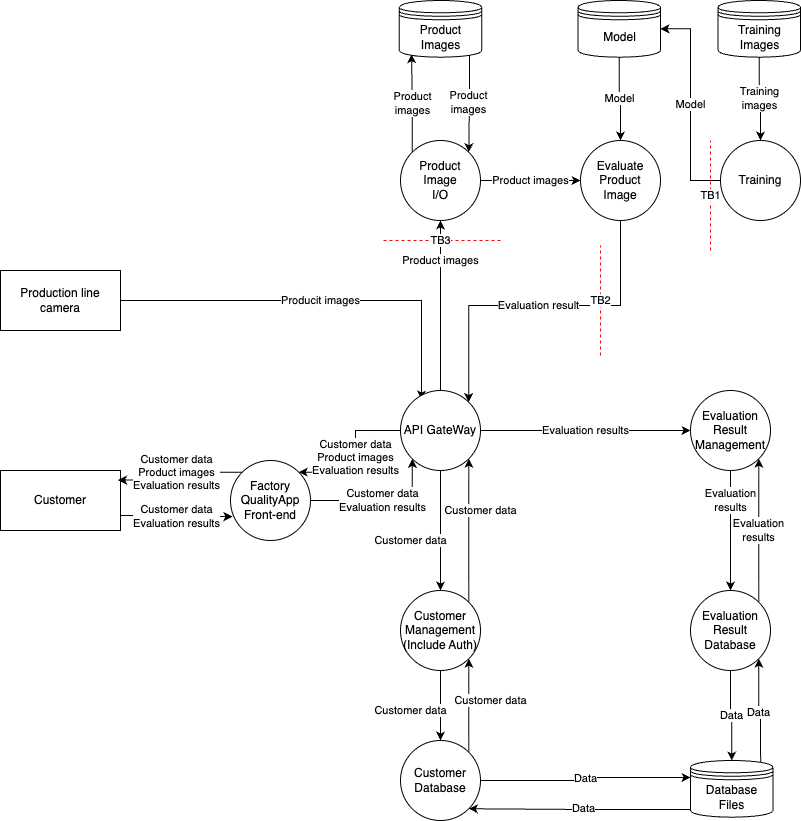

The diagram above was exported from draw.io. Its source (the exported page's mxGraphModel, read from the mxfile embedded in the PNG):
<mxGraphModel dx="202" dy="597" grid="1" gridSize="10" guides="1" tooltips="1" connect="1" arrows="1" fold="1" page="1" pageScale="1" pageWidth="850" pageHeight="1100" background="#ffffff" math="0" shadow="0">
  <root>
    <mxCell id="0" />
    <mxCell id="1" parent="0" />
    <mxCell id="Okjl_yhnIC2lDpPyXPDZ-1" value="Customer" style="rounded=0;whiteSpace=wrap;html=1;" parent="1" vertex="1">
      <mxGeometry x="20" y="480" width="120" height="60" as="geometry" />
    </mxCell>
    <mxCell id="mWEbfKK-n4bc4v-x-MYG-1" value="Producit images" style="edgeStyle=orthogonalEdgeStyle;rounded=0;orthogonalLoop=1;jettySize=auto;html=1;exitX=1;exitY=0.5;exitDx=0;exitDy=0;entryX=0.263;entryY=0.113;entryDx=0;entryDy=0;entryPerimeter=0;" parent="1" source="Okjl_yhnIC2lDpPyXPDZ-3" target="Okjl_yhnIC2lDpPyXPDZ-8" edge="1">
      <mxGeometry relative="1" as="geometry">
        <Array as="points">
          <mxPoint x="441" y="310" />
        </Array>
      </mxGeometry>
    </mxCell>
    <mxCell id="Okjl_yhnIC2lDpPyXPDZ-3" value="Production line&lt;br&gt;camera" style="rounded=0;whiteSpace=wrap;html=1;" parent="1" vertex="1">
      <mxGeometry x="20" y="280" width="120" height="60" as="geometry" />
    </mxCell>
    <mxCell id="Okjl_yhnIC2lDpPyXPDZ-39" value="&lt;span style=&quot;color: rgb(0, 0, 0); background-color: rgb(255, 255, 255); float: none; display: inline !important;&quot;&gt;Customer data&lt;/span&gt;&lt;br style=&quot;color: rgb(0, 0, 0);&quot;&gt;Evaluation results" style="edgeStyle=orthogonalEdgeStyle;rounded=0;orthogonalLoop=1;jettySize=auto;html=1;exitX=1;exitY=0.5;exitDx=0;exitDy=0;entryX=0;entryY=1;entryDx=0;entryDy=0;" parent="1" source="Okjl_yhnIC2lDpPyXPDZ-4" target="Okjl_yhnIC2lDpPyXPDZ-8" edge="1">
      <mxGeometry relative="1" as="geometry">
        <Array as="points">
          <mxPoint x="432" y="510" />
        </Array>
      </mxGeometry>
    </mxCell>
    <mxCell id="Okjl_yhnIC2lDpPyXPDZ-4" value="Factory&lt;br&gt;QualityApp&lt;br&gt;Front-end" style="ellipse;whiteSpace=wrap;html=1;aspect=fixed;" parent="1" vertex="1">
      <mxGeometry x="250" y="470" width="80" height="80" as="geometry" />
    </mxCell>
    <mxCell id="Okjl_yhnIC2lDpPyXPDZ-5" style="edgeStyle=orthogonalEdgeStyle;rounded=0;orthogonalLoop=1;jettySize=auto;html=1;exitX=0.5;exitY=1;exitDx=0;exitDy=0;" parent="1" source="Okjl_yhnIC2lDpPyXPDZ-4" target="Okjl_yhnIC2lDpPyXPDZ-4" edge="1">
      <mxGeometry relative="1" as="geometry" />
    </mxCell>
    <mxCell id="Okjl_yhnIC2lDpPyXPDZ-38" value="&lt;span style=&quot;color: rgb(0, 0, 0); background-color: rgb(255, 255, 255); float: none; display: inline !important;&quot;&gt;Customer data&lt;/span&gt;&lt;br style=&quot;color: rgb(0, 0, 0);&quot;&gt;Product images&lt;div&gt;Evaluation results&lt;/div&gt;" style="edgeStyle=orthogonalEdgeStyle;rounded=0;orthogonalLoop=1;jettySize=auto;html=1;exitX=0;exitY=0.5;exitDx=0;exitDy=0;entryX=1;entryY=0;entryDx=0;entryDy=0;" parent="1" source="Okjl_yhnIC2lDpPyXPDZ-8" target="Okjl_yhnIC2lDpPyXPDZ-4" edge="1">
      <mxGeometry relative="1" as="geometry" />
    </mxCell>
    <mxCell id="mWEbfKK-n4bc4v-x-MYG-4" value="Product images" style="edgeStyle=orthogonalEdgeStyle;rounded=0;orthogonalLoop=1;jettySize=auto;html=1;exitX=0.5;exitY=0;exitDx=0;exitDy=0;entryX=0.5;entryY=1;entryDx=0;entryDy=0;" parent="1" source="Okjl_yhnIC2lDpPyXPDZ-8" target="Okjl_yhnIC2lDpPyXPDZ-11" edge="1">
      <mxGeometry x="0.5294" relative="1" as="geometry">
        <mxPoint as="offset" />
      </mxGeometry>
    </mxCell>
    <mxCell id="Wj7SHy1sa3CYCT4Jh8IH-3" value="&lt;span style=&quot;color: rgb(0, 0, 0); font-family: Helvetica; font-size: 11px; font-style: normal; font-variant-ligatures: normal; font-variant-caps: normal; font-weight: 400; letter-spacing: normal; orphans: 2; text-align: center; text-indent: 0px; text-transform: none; widows: 2; word-spacing: 0px; -webkit-text-stroke-width: 0px; white-space: nowrap; background-color: rgb(255, 255, 255); text-decoration-thickness: initial; text-decoration-style: initial; text-decoration-color: initial; float: none; display: inline !important;&quot;&gt;Customer data&lt;/span&gt;" style="edgeStyle=orthogonalEdgeStyle;rounded=0;orthogonalLoop=1;jettySize=auto;html=1;exitX=0.5;exitY=1;exitDx=0;exitDy=0;entryX=0.5;entryY=0;entryDx=0;entryDy=0;" parent="1" source="Okjl_yhnIC2lDpPyXPDZ-8" target="Okjl_yhnIC2lDpPyXPDZ-28" edge="1">
      <mxGeometry x="0.1667" y="-30" relative="1" as="geometry">
        <mxPoint as="offset" />
      </mxGeometry>
    </mxCell>
    <mxCell id="Wj7SHy1sa3CYCT4Jh8IH-10" value="Evaluation results" style="edgeStyle=orthogonalEdgeStyle;rounded=0;orthogonalLoop=1;jettySize=auto;html=1;exitX=1;exitY=0.5;exitDx=0;exitDy=0;entryX=0;entryY=0.5;entryDx=0;entryDy=0;" parent="1" source="Okjl_yhnIC2lDpPyXPDZ-8" target="Wj7SHy1sa3CYCT4Jh8IH-9" edge="1">
      <mxGeometry relative="1" as="geometry" />
    </mxCell>
    <mxCell id="Okjl_yhnIC2lDpPyXPDZ-8" value="API GateWay" style="ellipse;whiteSpace=wrap;html=1;aspect=fixed;" parent="1" vertex="1">
      <mxGeometry x="420" y="400" width="80" height="80" as="geometry" />
    </mxCell>
    <mxCell id="Wj7SHy1sa3CYCT4Jh8IH-7" value="Customer data" style="edgeStyle=orthogonalEdgeStyle;rounded=0;orthogonalLoop=1;jettySize=auto;html=1;exitX=1;exitY=0;exitDx=0;exitDy=0;entryX=1;entryY=1;entryDx=0;entryDy=0;" parent="1" source="Okjl_yhnIC2lDpPyXPDZ-9" target="Okjl_yhnIC2lDpPyXPDZ-28" edge="1">
      <mxGeometry x="0.107" y="-22" relative="1" as="geometry">
        <mxPoint as="offset" />
      </mxGeometry>
    </mxCell>
    <mxCell id="Okjl_yhnIC2lDpPyXPDZ-9" value="Customer&lt;br&gt;Database" style="ellipse;whiteSpace=wrap;html=1;aspect=fixed;" parent="1" vertex="1">
      <mxGeometry x="420" y="750" width="80" height="80" as="geometry" />
    </mxCell>
    <mxCell id="Okjl_yhnIC2lDpPyXPDZ-18" value="Data" style="edgeStyle=orthogonalEdgeStyle;rounded=0;orthogonalLoop=1;jettySize=auto;html=1;entryX=1;entryY=1;entryDx=0;entryDy=0;exitX=0.073;exitY=0.865;exitDx=0;exitDy=0;exitPerimeter=0;" parent="1" source="Okjl_yhnIC2lDpPyXPDZ-10" target="Okjl_yhnIC2lDpPyXPDZ-9" edge="1">
      <mxGeometry relative="1" as="geometry">
        <mxPoint x="670" y="860" as="sourcePoint" />
      </mxGeometry>
    </mxCell>
    <mxCell id="Wj7SHy1sa3CYCT4Jh8IH-15" value="Data" style="edgeStyle=orthogonalEdgeStyle;rounded=0;orthogonalLoop=1;jettySize=auto;html=1;exitX=0.85;exitY=0.05;exitDx=0;exitDy=0;exitPerimeter=0;entryX=1;entryY=1;entryDx=0;entryDy=0;" parent="1" source="Okjl_yhnIC2lDpPyXPDZ-10" target="Wj7SHy1sa3CYCT4Jh8IH-12" edge="1">
      <mxGeometry relative="1" as="geometry" />
    </mxCell>
    <mxCell id="Okjl_yhnIC2lDpPyXPDZ-10" value="Database&lt;br&gt;Files" style="shape=datastore;whiteSpace=wrap;html=1;" parent="1" vertex="1">
      <mxGeometry x="710" y="770" width="82.5" height="56.67" as="geometry" />
    </mxCell>
    <mxCell id="Wj7SHy1sa3CYCT4Jh8IH-24" value="Product images" style="edgeStyle=orthogonalEdgeStyle;rounded=0;orthogonalLoop=1;jettySize=auto;html=1;exitX=1;exitY=0.5;exitDx=0;exitDy=0;entryX=0;entryY=0.5;entryDx=0;entryDy=0;" parent="1" source="Okjl_yhnIC2lDpPyXPDZ-11" target="Wj7SHy1sa3CYCT4Jh8IH-18" edge="1">
      <mxGeometry relative="1" as="geometry" />
    </mxCell>
    <mxCell id="Okjl_yhnIC2lDpPyXPDZ-11" value="Product&lt;br&gt;Image&lt;br&gt;I/O" style="ellipse;whiteSpace=wrap;html=1;aspect=fixed;" parent="1" vertex="1">
      <mxGeometry x="420" y="150" width="80" height="80" as="geometry" />
    </mxCell>
    <mxCell id="Okjl_yhnIC2lDpPyXPDZ-19" value="Data" style="edgeStyle=orthogonalEdgeStyle;rounded=0;orthogonalLoop=1;jettySize=auto;html=1;entryX=0;entryY=0.3;entryDx=0;entryDy=0;exitX=1;exitY=0.5;exitDx=0;exitDy=0;" parent="1" source="Okjl_yhnIC2lDpPyXPDZ-9" target="Okjl_yhnIC2lDpPyXPDZ-10" edge="1">
      <mxGeometry relative="1" as="geometry">
        <Array as="points">
          <mxPoint x="605" y="790" />
          <mxPoint x="605" y="787" />
        </Array>
        <mxPoint x="500" y="773" as="sourcePoint" />
      </mxGeometry>
    </mxCell>
    <mxCell id="Wj7SHy1sa3CYCT4Jh8IH-4" value="Customer data" style="edgeStyle=orthogonalEdgeStyle;rounded=0;orthogonalLoop=1;jettySize=auto;html=1;exitX=1;exitY=0;exitDx=0;exitDy=0;entryX=1;entryY=1;entryDx=0;entryDy=0;" parent="1" source="Okjl_yhnIC2lDpPyXPDZ-28" target="Okjl_yhnIC2lDpPyXPDZ-8" edge="1">
      <mxGeometry x="0.2789" y="-12" relative="1" as="geometry">
        <mxPoint as="offset" />
      </mxGeometry>
    </mxCell>
    <mxCell id="Wj7SHy1sa3CYCT4Jh8IH-8" value="Customer data" style="edgeStyle=orthogonalEdgeStyle;rounded=0;orthogonalLoop=1;jettySize=auto;html=1;exitX=0.5;exitY=1;exitDx=0;exitDy=0;entryX=0.5;entryY=0;entryDx=0;entryDy=0;" parent="1" source="Okjl_yhnIC2lDpPyXPDZ-28" target="Okjl_yhnIC2lDpPyXPDZ-9" edge="1">
      <mxGeometry x="0.1429" y="-30" relative="1" as="geometry">
        <mxPoint as="offset" />
      </mxGeometry>
    </mxCell>
    <mxCell id="Okjl_yhnIC2lDpPyXPDZ-28" value="Customer&lt;br&gt;Management&lt;br&gt;(Include Auth)" style="ellipse;whiteSpace=wrap;html=1;aspect=fixed;" parent="1" vertex="1">
      <mxGeometry x="420" y="600" width="80" height="80" as="geometry" />
    </mxCell>
    <mxCell id="Okjl_yhnIC2lDpPyXPDZ-40" value="&lt;span style=&quot;color: rgb(0, 0, 0); font-family: Helvetica; font-size: 11px; font-style: normal; font-variant-ligatures: normal; font-variant-caps: normal; font-weight: 400; letter-spacing: normal; orphans: 2; text-align: center; text-indent: 0px; text-transform: none; widows: 2; word-spacing: 0px; -webkit-text-stroke-width: 0px; white-space: nowrap; background-color: rgb(255, 255, 255); text-decoration-thickness: initial; text-decoration-style: initial; text-decoration-color: initial; float: none; display: inline !important;&quot;&gt;Customer data&lt;/span&gt;&lt;br style=&quot;forced-color-adjust: none; color: rgb(0, 0, 0); font-family: Helvetica; font-size: 11px; font-style: normal; font-variant-ligatures: normal; font-variant-caps: normal; font-weight: 400; letter-spacing: normal; orphans: 2; text-align: center; text-indent: 0px; text-transform: none; widows: 2; word-spacing: 0px; -webkit-text-stroke-width: 0px; white-space: nowrap; text-decoration-thickness: initial; text-decoration-style: initial; text-decoration-color: initial;&quot;&gt;Evaluation results" style="edgeStyle=orthogonalEdgeStyle;rounded=0;orthogonalLoop=1;jettySize=auto;html=1;exitX=1;exitY=0.75;exitDx=0;exitDy=0;entryX=0.025;entryY=0.701;entryDx=0;entryDy=0;entryPerimeter=0;" parent="1" source="Okjl_yhnIC2lDpPyXPDZ-1" target="Okjl_yhnIC2lDpPyXPDZ-4" edge="1">
      <mxGeometry relative="1" as="geometry" />
    </mxCell>
    <mxCell id="Okjl_yhnIC2lDpPyXPDZ-41" value="&lt;span style=&quot;color: rgb(0, 0, 0); font-family: Helvetica; font-size: 11px; font-style: normal; font-variant-ligatures: normal; font-variant-caps: normal; font-weight: 400; letter-spacing: normal; orphans: 2; text-align: center; text-indent: 0px; text-transform: none; widows: 2; word-spacing: 0px; -webkit-text-stroke-width: 0px; white-space: nowrap; background-color: rgb(255, 255, 255); text-decoration-thickness: initial; text-decoration-style: initial; text-decoration-color: initial; float: none; display: inline !important;&quot;&gt;Customer data&lt;/span&gt;&lt;br style=&quot;forced-color-adjust: none; color: rgb(0, 0, 0); font-family: Helvetica; font-size: 11px; font-style: normal; font-variant-ligatures: normal; font-variant-caps: normal; font-weight: 400; letter-spacing: normal; orphans: 2; text-align: center; text-indent: 0px; text-transform: none; widows: 2; word-spacing: 0px; -webkit-text-stroke-width: 0px; white-space: nowrap; text-decoration-thickness: initial; text-decoration-style: initial; text-decoration-color: initial;&quot;&gt;Product images&lt;div&gt;Evaluation results&lt;/div&gt;" style="edgeStyle=orthogonalEdgeStyle;rounded=0;orthogonalLoop=1;jettySize=auto;html=1;exitX=0;exitY=0;exitDx=0;exitDy=0;entryX=0.979;entryY=0.16;entryDx=0;entryDy=0;entryPerimeter=0;" parent="1" source="Okjl_yhnIC2lDpPyXPDZ-4" target="Okjl_yhnIC2lDpPyXPDZ-1" edge="1">
      <mxGeometry x="-0.001" relative="1" as="geometry">
        <mxPoint as="offset" />
      </mxGeometry>
    </mxCell>
    <mxCell id="Wj7SHy1sa3CYCT4Jh8IH-13" value="Evaluation&lt;br&gt;results" style="edgeStyle=orthogonalEdgeStyle;rounded=0;orthogonalLoop=1;jettySize=auto;html=1;exitX=0.5;exitY=1;exitDx=0;exitDy=0;entryX=0.5;entryY=0;entryDx=0;entryDy=0;" parent="1" source="Wj7SHy1sa3CYCT4Jh8IH-9" target="Wj7SHy1sa3CYCT4Jh8IH-12" edge="1">
      <mxGeometry x="-0.5" relative="1" as="geometry">
        <mxPoint as="offset" />
      </mxGeometry>
    </mxCell>
    <mxCell id="Wj7SHy1sa3CYCT4Jh8IH-9" value="Evaluation Result&lt;br&gt;Management" style="ellipse;whiteSpace=wrap;html=1;aspect=fixed;" parent="1" vertex="1">
      <mxGeometry x="710" y="400" width="80" height="80" as="geometry" />
    </mxCell>
    <mxCell id="Wj7SHy1sa3CYCT4Jh8IH-14" value="Data" style="edgeStyle=orthogonalEdgeStyle;rounded=0;orthogonalLoop=1;jettySize=auto;html=1;exitX=0.5;exitY=1;exitDx=0;exitDy=0;entryX=0.5;entryY=0;entryDx=0;entryDy=0;" parent="1" source="Wj7SHy1sa3CYCT4Jh8IH-12" target="Okjl_yhnIC2lDpPyXPDZ-10" edge="1">
      <mxGeometry relative="1" as="geometry" />
    </mxCell>
    <mxCell id="Wj7SHy1sa3CYCT4Jh8IH-16" value="&lt;span style=&quot;color: rgb(0, 0, 0); font-family: Helvetica; font-size: 11px; font-style: normal; font-variant-ligatures: normal; font-variant-caps: normal; font-weight: 400; letter-spacing: normal; orphans: 2; text-align: center; text-indent: 0px; text-transform: none; widows: 2; word-spacing: 0px; -webkit-text-stroke-width: 0px; white-space: nowrap; background-color: rgb(255, 255, 255); text-decoration-thickness: initial; text-decoration-style: initial; text-decoration-color: initial; float: none; display: inline !important;&quot;&gt;Evaluation&lt;/span&gt;&lt;br style=&quot;forced-color-adjust: none; color: rgb(0, 0, 0); font-family: Helvetica; font-size: 11px; font-style: normal; font-variant-ligatures: normal; font-variant-caps: normal; font-weight: 400; letter-spacing: normal; orphans: 2; text-align: center; text-indent: 0px; text-transform: none; widows: 2; word-spacing: 0px; -webkit-text-stroke-width: 0px; white-space: nowrap; text-decoration-thickness: initial; text-decoration-style: initial; text-decoration-color: initial;&quot;&gt;&lt;span style=&quot;color: rgb(0, 0, 0); font-family: Helvetica; font-size: 11px; font-style: normal; font-variant-ligatures: normal; font-variant-caps: normal; font-weight: 400; letter-spacing: normal; orphans: 2; text-align: center; text-indent: 0px; text-transform: none; widows: 2; word-spacing: 0px; -webkit-text-stroke-width: 0px; white-space: nowrap; background-color: rgb(255, 255, 255); text-decoration-thickness: initial; text-decoration-style: initial; text-decoration-color: initial; float: none; display: inline !important;&quot;&gt;results&lt;/span&gt;" style="edgeStyle=orthogonalEdgeStyle;rounded=0;orthogonalLoop=1;jettySize=auto;html=1;exitX=1;exitY=0;exitDx=0;exitDy=0;entryX=1;entryY=1;entryDx=0;entryDy=0;" parent="1" source="Wj7SHy1sa3CYCT4Jh8IH-12" target="Wj7SHy1sa3CYCT4Jh8IH-9" edge="1">
      <mxGeometry relative="1" as="geometry">
        <mxPoint as="offset" />
      </mxGeometry>
    </mxCell>
    <mxCell id="Wj7SHy1sa3CYCT4Jh8IH-12" value="Evaluation Result&lt;br&gt;Database" style="ellipse;whiteSpace=wrap;html=1;aspect=fixed;" parent="1" vertex="1">
      <mxGeometry x="710" y="600" width="80" height="80" as="geometry" />
    </mxCell>
    <mxCell id="Wj7SHy1sa3CYCT4Jh8IH-25" value="Evaluation result" style="edgeStyle=orthogonalEdgeStyle;rounded=0;orthogonalLoop=1;jettySize=auto;html=1;exitX=0.5;exitY=1;exitDx=0;exitDy=0;entryX=1;entryY=0;entryDx=0;entryDy=0;" parent="1" source="Wj7SHy1sa3CYCT4Jh8IH-18" target="Okjl_yhnIC2lDpPyXPDZ-8" edge="1">
      <mxGeometry relative="1" as="geometry" />
    </mxCell>
    <mxCell id="Wj7SHy1sa3CYCT4Jh8IH-18" value="Evaluate&lt;br&gt;Product&lt;br&gt;Image" style="ellipse;whiteSpace=wrap;html=1;aspect=fixed;" parent="1" vertex="1">
      <mxGeometry x="600" y="150" width="80" height="80" as="geometry" />
    </mxCell>
    <mxCell id="Wj7SHy1sa3CYCT4Jh8IH-22" value="Product&lt;br&gt;images" style="edgeStyle=orthogonalEdgeStyle;rounded=0;orthogonalLoop=1;jettySize=auto;html=1;exitX=0.85;exitY=0.95;exitDx=0;exitDy=0;exitPerimeter=0;entryX=1;entryY=0;entryDx=0;entryDy=0;" parent="1" source="Wj7SHy1sa3CYCT4Jh8IH-19" target="Okjl_yhnIC2lDpPyXPDZ-11" edge="1">
      <mxGeometry relative="1" as="geometry" />
    </mxCell>
    <mxCell id="Wj7SHy1sa3CYCT4Jh8IH-19" value="Product&lt;br&gt;Images" style="shape=datastore;whiteSpace=wrap;html=1;" parent="1" vertex="1">
      <mxGeometry x="418.75" y="10" width="82.5" height="56.67" as="geometry" />
    </mxCell>
    <mxCell id="Wj7SHy1sa3CYCT4Jh8IH-21" value="Product&lt;br&gt;images" style="edgeStyle=orthogonalEdgeStyle;rounded=0;orthogonalLoop=1;jettySize=auto;html=1;exitX=0;exitY=0;exitDx=0;exitDy=0;entryX=0.15;entryY=0.95;entryDx=0;entryDy=0;entryPerimeter=0;" parent="1" source="Okjl_yhnIC2lDpPyXPDZ-11" target="Wj7SHy1sa3CYCT4Jh8IH-19" edge="1">
      <mxGeometry relative="1" as="geometry" />
    </mxCell>
    <mxCell id="mfCRDU6b0lp0qxJqye84-8" value="Training&lt;br&gt;images" style="edgeStyle=orthogonalEdgeStyle;rounded=0;orthogonalLoop=1;jettySize=auto;html=1;exitX=0.5;exitY=1;exitDx=0;exitDy=0;entryX=0.5;entryY=0;entryDx=0;entryDy=0;" parent="1" source="mfCRDU6b0lp0qxJqye84-2" target="mfCRDU6b0lp0qxJqye84-4" edge="1">
      <mxGeometry relative="1" as="geometry" />
    </mxCell>
    <mxCell id="mfCRDU6b0lp0qxJqye84-2" value="Training&lt;br&gt;Images" style="shape=datastore;whiteSpace=wrap;html=1;" parent="1" vertex="1">
      <mxGeometry x="737.5" y="10" width="82.5" height="56.67" as="geometry" />
    </mxCell>
    <mxCell id="mfCRDU6b0lp0qxJqye84-6" value="Model" style="edgeStyle=orthogonalEdgeStyle;rounded=0;orthogonalLoop=1;jettySize=auto;html=1;exitX=0;exitY=0.5;exitDx=0;exitDy=0;entryX=1;entryY=0.5;entryDx=0;entryDy=0;" parent="1" source="mfCRDU6b0lp0qxJqye84-4" target="L2JXj8x8BeLorxlnys4D-1" edge="1">
      <mxGeometry relative="1" as="geometry" />
    </mxCell>
    <mxCell id="mfCRDU6b0lp0qxJqye84-4" value="Training" style="ellipse;whiteSpace=wrap;html=1;aspect=fixed;" parent="1" vertex="1">
      <mxGeometry x="740" y="150" width="80" height="80" as="geometry" />
    </mxCell>
    <mxCell id="L2JXj8x8BeLorxlnys4D-2" value="Model" style="edgeStyle=orthogonalEdgeStyle;rounded=0;orthogonalLoop=1;jettySize=auto;html=1;exitX=0.5;exitY=1;exitDx=0;exitDy=0;entryX=0.5;entryY=0;entryDx=0;entryDy=0;" parent="1" source="L2JXj8x8BeLorxlnys4D-1" target="Wj7SHy1sa3CYCT4Jh8IH-18" edge="1">
      <mxGeometry relative="1" as="geometry" />
    </mxCell>
    <mxCell id="L2JXj8x8BeLorxlnys4D-1" value="Model" style="shape=datastore;whiteSpace=wrap;html=1;" parent="1" vertex="1">
      <mxGeometry x="597.5" y="10" width="82.5" height="56.67" as="geometry" />
    </mxCell>
    <mxCell id="2" value="TB3" style="endArrow=none;dashed=1;html=1;rounded=0;strokeColor=#FF0303;" parent="1" edge="1">
      <mxGeometry width="50" height="50" relative="1" as="geometry">
        <mxPoint x="520" y="250" as="sourcePoint" />
        <mxPoint x="400" y="250" as="targetPoint" />
      </mxGeometry>
    </mxCell>
    <mxCell id="3" value="TB2" style="endArrow=none;dashed=1;html=1;rounded=0;strokeColor=#FF0303;" parent="1" edge="1">
      <mxGeometry width="50" height="50" relative="1" as="geometry">
        <mxPoint x="620" y="365" as="sourcePoint" />
        <mxPoint x="620" y="255" as="targetPoint" />
      </mxGeometry>
    </mxCell>
    <mxCell id="4" value="TB1" style="endArrow=none;dashed=1;html=1;rounded=0;strokeColor=#FF0303;" parent="1" edge="1">
      <mxGeometry width="50" height="50" relative="1" as="geometry">
        <mxPoint x="730" y="260" as="sourcePoint" />
        <mxPoint x="730" y="150" as="targetPoint" />
      </mxGeometry>
    </mxCell>
  </root>
</mxGraphModel>